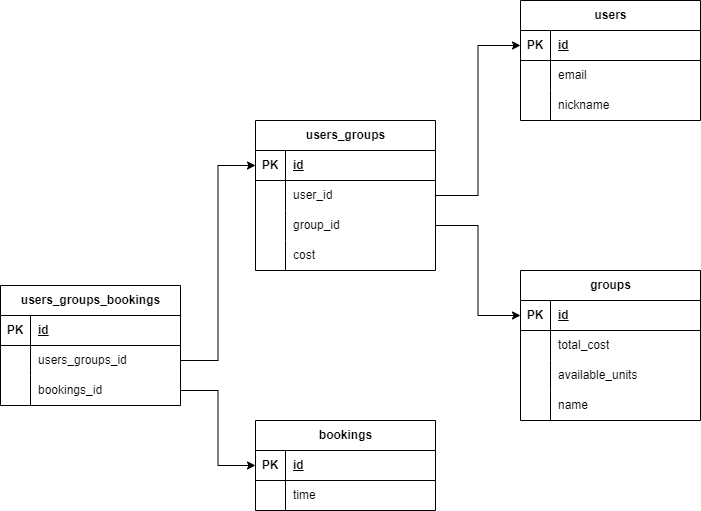

The diagram above was exported from draw.io. Its source (the exported page's mxGraphModel, read from the mxfile embedded in the PNG):
<mxGraphModel dx="2266" dy="909" grid="1" gridSize="10" guides="1" tooltips="1" connect="1" arrows="1" fold="1" page="1" pageScale="1" pageWidth="850" pageHeight="1100" math="0" shadow="0">
  <root>
    <mxCell id="0" />
    <mxCell id="1" parent="0" />
    <mxCell id="2" value="users" style="shape=table;startSize=30;container=1;collapsible=1;childLayout=tableLayout;fixedRows=1;rowLines=0;fontStyle=1;align=center;resizeLast=1;html=1;" vertex="1" parent="1">
      <mxGeometry x="600" y="355" width="180" height="120" as="geometry" />
    </mxCell>
    <mxCell id="3" value="" style="shape=tableRow;horizontal=0;startSize=0;swimlaneHead=0;swimlaneBody=0;fillColor=none;collapsible=0;dropTarget=0;points=[[0,0.5],[1,0.5]];portConstraint=eastwest;top=0;left=0;right=0;bottom=1;" vertex="1" parent="2">
      <mxGeometry y="30" width="180" height="30" as="geometry" />
    </mxCell>
    <mxCell id="4" value="PK" style="shape=partialRectangle;connectable=0;fillColor=none;top=0;left=0;bottom=0;right=0;fontStyle=1;overflow=hidden;whiteSpace=wrap;html=1;" vertex="1" parent="3">
      <mxGeometry width="30" height="30" as="geometry">
        <mxRectangle width="30" height="30" as="alternateBounds" />
      </mxGeometry>
    </mxCell>
    <mxCell id="5" value="id" style="shape=partialRectangle;connectable=0;fillColor=none;top=0;left=0;bottom=0;right=0;align=left;spacingLeft=6;fontStyle=5;overflow=hidden;whiteSpace=wrap;html=1;" vertex="1" parent="3">
      <mxGeometry x="30" width="150" height="30" as="geometry">
        <mxRectangle width="150" height="30" as="alternateBounds" />
      </mxGeometry>
    </mxCell>
    <mxCell id="6" value="" style="shape=tableRow;horizontal=0;startSize=0;swimlaneHead=0;swimlaneBody=0;fillColor=none;collapsible=0;dropTarget=0;points=[[0,0.5],[1,0.5]];portConstraint=eastwest;top=0;left=0;right=0;bottom=0;" vertex="1" parent="2">
      <mxGeometry y="60" width="180" height="30" as="geometry" />
    </mxCell>
    <mxCell id="7" value="" style="shape=partialRectangle;connectable=0;fillColor=none;top=0;left=0;bottom=0;right=0;editable=1;overflow=hidden;whiteSpace=wrap;html=1;" vertex="1" parent="6">
      <mxGeometry width="30" height="30" as="geometry">
        <mxRectangle width="30" height="30" as="alternateBounds" />
      </mxGeometry>
    </mxCell>
    <mxCell id="8" value="email" style="shape=partialRectangle;connectable=0;fillColor=none;top=0;left=0;bottom=0;right=0;align=left;spacingLeft=6;overflow=hidden;whiteSpace=wrap;html=1;" vertex="1" parent="6">
      <mxGeometry x="30" width="150" height="30" as="geometry">
        <mxRectangle width="150" height="30" as="alternateBounds" />
      </mxGeometry>
    </mxCell>
    <mxCell id="9" value="" style="shape=tableRow;horizontal=0;startSize=0;swimlaneHead=0;swimlaneBody=0;fillColor=none;collapsible=0;dropTarget=0;points=[[0,0.5],[1,0.5]];portConstraint=eastwest;top=0;left=0;right=0;bottom=0;" vertex="1" parent="2">
      <mxGeometry y="90" width="180" height="30" as="geometry" />
    </mxCell>
    <mxCell id="10" value="" style="shape=partialRectangle;connectable=0;fillColor=none;top=0;left=0;bottom=0;right=0;editable=1;overflow=hidden;whiteSpace=wrap;html=1;" vertex="1" parent="9">
      <mxGeometry width="30" height="30" as="geometry">
        <mxRectangle width="30" height="30" as="alternateBounds" />
      </mxGeometry>
    </mxCell>
    <mxCell id="11" value="nickname" style="shape=partialRectangle;connectable=0;fillColor=none;top=0;left=0;bottom=0;right=0;align=left;spacingLeft=6;overflow=hidden;whiteSpace=wrap;html=1;" vertex="1" parent="9">
      <mxGeometry x="30" width="150" height="30" as="geometry">
        <mxRectangle width="150" height="30" as="alternateBounds" />
      </mxGeometry>
    </mxCell>
    <mxCell id="12" value="groups" style="shape=table;startSize=30;container=1;collapsible=1;childLayout=tableLayout;fixedRows=1;rowLines=0;fontStyle=1;align=center;resizeLast=1;html=1;" vertex="1" parent="1">
      <mxGeometry x="600" y="625" width="180" height="150" as="geometry" />
    </mxCell>
    <mxCell id="13" value="" style="shape=tableRow;horizontal=0;startSize=0;swimlaneHead=0;swimlaneBody=0;fillColor=none;collapsible=0;dropTarget=0;points=[[0,0.5],[1,0.5]];portConstraint=eastwest;top=0;left=0;right=0;bottom=1;" vertex="1" parent="12">
      <mxGeometry y="30" width="180" height="30" as="geometry" />
    </mxCell>
    <mxCell id="14" value="PK" style="shape=partialRectangle;connectable=0;fillColor=none;top=0;left=0;bottom=0;right=0;fontStyle=1;overflow=hidden;whiteSpace=wrap;html=1;" vertex="1" parent="13">
      <mxGeometry width="30" height="30" as="geometry">
        <mxRectangle width="30" height="30" as="alternateBounds" />
      </mxGeometry>
    </mxCell>
    <mxCell id="15" value="id" style="shape=partialRectangle;connectable=0;fillColor=none;top=0;left=0;bottom=0;right=0;align=left;spacingLeft=6;fontStyle=5;overflow=hidden;whiteSpace=wrap;html=1;" vertex="1" parent="13">
      <mxGeometry x="30" width="150" height="30" as="geometry">
        <mxRectangle width="150" height="30" as="alternateBounds" />
      </mxGeometry>
    </mxCell>
    <mxCell id="16" value="" style="shape=tableRow;horizontal=0;startSize=0;swimlaneHead=0;swimlaneBody=0;fillColor=none;collapsible=0;dropTarget=0;points=[[0,0.5],[1,0.5]];portConstraint=eastwest;top=0;left=0;right=0;bottom=0;" vertex="1" parent="12">
      <mxGeometry y="60" width="180" height="30" as="geometry" />
    </mxCell>
    <mxCell id="17" value="" style="shape=partialRectangle;connectable=0;fillColor=none;top=0;left=0;bottom=0;right=0;editable=1;overflow=hidden;whiteSpace=wrap;html=1;" vertex="1" parent="16">
      <mxGeometry width="30" height="30" as="geometry">
        <mxRectangle width="30" height="30" as="alternateBounds" />
      </mxGeometry>
    </mxCell>
    <mxCell id="18" value="total_cost" style="shape=partialRectangle;connectable=0;fillColor=none;top=0;left=0;bottom=0;right=0;align=left;spacingLeft=6;overflow=hidden;whiteSpace=wrap;html=1;" vertex="1" parent="16">
      <mxGeometry x="30" width="150" height="30" as="geometry">
        <mxRectangle width="150" height="30" as="alternateBounds" />
      </mxGeometry>
    </mxCell>
    <mxCell id="19" value="" style="shape=tableRow;horizontal=0;startSize=0;swimlaneHead=0;swimlaneBody=0;fillColor=none;collapsible=0;dropTarget=0;points=[[0,0.5],[1,0.5]];portConstraint=eastwest;top=0;left=0;right=0;bottom=0;" vertex="1" parent="12">
      <mxGeometry y="90" width="180" height="30" as="geometry" />
    </mxCell>
    <mxCell id="20" value="" style="shape=partialRectangle;connectable=0;fillColor=none;top=0;left=0;bottom=0;right=0;editable=1;overflow=hidden;whiteSpace=wrap;html=1;" vertex="1" parent="19">
      <mxGeometry width="30" height="30" as="geometry">
        <mxRectangle width="30" height="30" as="alternateBounds" />
      </mxGeometry>
    </mxCell>
    <mxCell id="21" value="available_units" style="shape=partialRectangle;connectable=0;fillColor=none;top=0;left=0;bottom=0;right=0;align=left;spacingLeft=6;overflow=hidden;whiteSpace=wrap;html=1;" vertex="1" parent="19">
      <mxGeometry x="30" width="150" height="30" as="geometry">
        <mxRectangle width="150" height="30" as="alternateBounds" />
      </mxGeometry>
    </mxCell>
    <mxCell id="22" style="shape=tableRow;horizontal=0;startSize=0;swimlaneHead=0;swimlaneBody=0;fillColor=none;collapsible=0;dropTarget=0;points=[[0,0.5],[1,0.5]];portConstraint=eastwest;top=0;left=0;right=0;bottom=0;" vertex="1" parent="12">
      <mxGeometry y="120" width="180" height="30" as="geometry" />
    </mxCell>
    <mxCell id="23" style="shape=partialRectangle;connectable=0;fillColor=none;top=0;left=0;bottom=0;right=0;editable=1;overflow=hidden;whiteSpace=wrap;html=1;" vertex="1" parent="22">
      <mxGeometry width="30" height="30" as="geometry">
        <mxRectangle width="30" height="30" as="alternateBounds" />
      </mxGeometry>
    </mxCell>
    <mxCell id="24" value="name" style="shape=partialRectangle;connectable=0;fillColor=none;top=0;left=0;bottom=0;right=0;align=left;spacingLeft=6;overflow=hidden;whiteSpace=wrap;html=1;" vertex="1" parent="22">
      <mxGeometry x="30" width="150" height="30" as="geometry">
        <mxRectangle width="150" height="30" as="alternateBounds" />
      </mxGeometry>
    </mxCell>
    <mxCell id="25" value="users_groups" style="shape=table;startSize=30;container=1;collapsible=1;childLayout=tableLayout;fixedRows=1;rowLines=0;fontStyle=1;align=center;resizeLast=1;html=1;" vertex="1" parent="1">
      <mxGeometry x="335" y="475" width="180" height="150" as="geometry" />
    </mxCell>
    <mxCell id="26" value="" style="shape=tableRow;horizontal=0;startSize=0;swimlaneHead=0;swimlaneBody=0;fillColor=none;collapsible=0;dropTarget=0;points=[[0,0.5],[1,0.5]];portConstraint=eastwest;top=0;left=0;right=0;bottom=1;" vertex="1" parent="25">
      <mxGeometry y="30" width="180" height="30" as="geometry" />
    </mxCell>
    <mxCell id="27" value="PK" style="shape=partialRectangle;connectable=0;fillColor=none;top=0;left=0;bottom=0;right=0;fontStyle=1;overflow=hidden;whiteSpace=wrap;html=1;" vertex="1" parent="26">
      <mxGeometry width="30" height="30" as="geometry">
        <mxRectangle width="30" height="30" as="alternateBounds" />
      </mxGeometry>
    </mxCell>
    <mxCell id="28" value="id" style="shape=partialRectangle;connectable=0;fillColor=none;top=0;left=0;bottom=0;right=0;align=left;spacingLeft=6;fontStyle=5;overflow=hidden;whiteSpace=wrap;html=1;" vertex="1" parent="26">
      <mxGeometry x="30" width="150" height="30" as="geometry">
        <mxRectangle width="150" height="30" as="alternateBounds" />
      </mxGeometry>
    </mxCell>
    <mxCell id="29" value="" style="shape=tableRow;horizontal=0;startSize=0;swimlaneHead=0;swimlaneBody=0;fillColor=none;collapsible=0;dropTarget=0;points=[[0,0.5],[1,0.5]];portConstraint=eastwest;top=0;left=0;right=0;bottom=0;" vertex="1" parent="25">
      <mxGeometry y="60" width="180" height="30" as="geometry" />
    </mxCell>
    <mxCell id="30" value="" style="shape=partialRectangle;connectable=0;fillColor=none;top=0;left=0;bottom=0;right=0;editable=1;overflow=hidden;whiteSpace=wrap;html=1;" vertex="1" parent="29">
      <mxGeometry width="30" height="30" as="geometry">
        <mxRectangle width="30" height="30" as="alternateBounds" />
      </mxGeometry>
    </mxCell>
    <mxCell id="31" value="user_id" style="shape=partialRectangle;connectable=0;fillColor=none;top=0;left=0;bottom=0;right=0;align=left;spacingLeft=6;overflow=hidden;whiteSpace=wrap;html=1;" vertex="1" parent="29">
      <mxGeometry x="30" width="150" height="30" as="geometry">
        <mxRectangle width="150" height="30" as="alternateBounds" />
      </mxGeometry>
    </mxCell>
    <mxCell id="32" value="" style="shape=tableRow;horizontal=0;startSize=0;swimlaneHead=0;swimlaneBody=0;fillColor=none;collapsible=0;dropTarget=0;points=[[0,0.5],[1,0.5]];portConstraint=eastwest;top=0;left=0;right=0;bottom=0;" vertex="1" parent="25">
      <mxGeometry y="90" width="180" height="30" as="geometry" />
    </mxCell>
    <mxCell id="33" value="" style="shape=partialRectangle;connectable=0;fillColor=none;top=0;left=0;bottom=0;right=0;editable=1;overflow=hidden;whiteSpace=wrap;html=1;" vertex="1" parent="32">
      <mxGeometry width="30" height="30" as="geometry">
        <mxRectangle width="30" height="30" as="alternateBounds" />
      </mxGeometry>
    </mxCell>
    <mxCell id="34" value="group_id" style="shape=partialRectangle;connectable=0;fillColor=none;top=0;left=0;bottom=0;right=0;align=left;spacingLeft=6;overflow=hidden;whiteSpace=wrap;html=1;" vertex="1" parent="32">
      <mxGeometry x="30" width="150" height="30" as="geometry">
        <mxRectangle width="150" height="30" as="alternateBounds" />
      </mxGeometry>
    </mxCell>
    <mxCell id="35" style="shape=tableRow;horizontal=0;startSize=0;swimlaneHead=0;swimlaneBody=0;fillColor=none;collapsible=0;dropTarget=0;points=[[0,0.5],[1,0.5]];portConstraint=eastwest;top=0;left=0;right=0;bottom=0;" vertex="1" parent="25">
      <mxGeometry y="120" width="180" height="30" as="geometry" />
    </mxCell>
    <mxCell id="36" style="shape=partialRectangle;connectable=0;fillColor=none;top=0;left=0;bottom=0;right=0;editable=1;overflow=hidden;whiteSpace=wrap;html=1;" vertex="1" parent="35">
      <mxGeometry width="30" height="30" as="geometry">
        <mxRectangle width="30" height="30" as="alternateBounds" />
      </mxGeometry>
    </mxCell>
    <mxCell id="37" value="cost" style="shape=partialRectangle;connectable=0;fillColor=none;top=0;left=0;bottom=0;right=0;align=left;spacingLeft=6;overflow=hidden;whiteSpace=wrap;html=1;" vertex="1" parent="35">
      <mxGeometry x="30" width="150" height="30" as="geometry">
        <mxRectangle width="150" height="30" as="alternateBounds" />
      </mxGeometry>
    </mxCell>
    <mxCell id="38" style="edgeStyle=none;html=1;" edge="1" parent="25" source="29" target="32">
      <mxGeometry relative="1" as="geometry" />
    </mxCell>
    <mxCell id="39" value="bookings" style="shape=table;startSize=30;container=1;collapsible=1;childLayout=tableLayout;fixedRows=1;rowLines=0;fontStyle=1;align=center;resizeLast=1;html=1;" vertex="1" parent="1">
      <mxGeometry x="335" y="775" width="180" height="90" as="geometry" />
    </mxCell>
    <mxCell id="40" value="" style="shape=tableRow;horizontal=0;startSize=0;swimlaneHead=0;swimlaneBody=0;fillColor=none;collapsible=0;dropTarget=0;points=[[0,0.5],[1,0.5]];portConstraint=eastwest;top=0;left=0;right=0;bottom=1;" vertex="1" parent="39">
      <mxGeometry y="30" width="180" height="30" as="geometry" />
    </mxCell>
    <mxCell id="41" value="PK" style="shape=partialRectangle;connectable=0;fillColor=none;top=0;left=0;bottom=0;right=0;fontStyle=1;overflow=hidden;whiteSpace=wrap;html=1;" vertex="1" parent="40">
      <mxGeometry width="30" height="30" as="geometry">
        <mxRectangle width="30" height="30" as="alternateBounds" />
      </mxGeometry>
    </mxCell>
    <mxCell id="42" value="id" style="shape=partialRectangle;connectable=0;fillColor=none;top=0;left=0;bottom=0;right=0;align=left;spacingLeft=6;fontStyle=5;overflow=hidden;whiteSpace=wrap;html=1;" vertex="1" parent="40">
      <mxGeometry x="30" width="150" height="30" as="geometry">
        <mxRectangle width="150" height="30" as="alternateBounds" />
      </mxGeometry>
    </mxCell>
    <mxCell id="43" value="" style="shape=tableRow;horizontal=0;startSize=0;swimlaneHead=0;swimlaneBody=0;fillColor=none;collapsible=0;dropTarget=0;points=[[0,0.5],[1,0.5]];portConstraint=eastwest;top=0;left=0;right=0;bottom=0;" vertex="1" parent="39">
      <mxGeometry y="60" width="180" height="30" as="geometry" />
    </mxCell>
    <mxCell id="44" value="" style="shape=partialRectangle;connectable=0;fillColor=none;top=0;left=0;bottom=0;right=0;editable=1;overflow=hidden;whiteSpace=wrap;html=1;" vertex="1" parent="43">
      <mxGeometry width="30" height="30" as="geometry">
        <mxRectangle width="30" height="30" as="alternateBounds" />
      </mxGeometry>
    </mxCell>
    <mxCell id="45" value="time" style="shape=partialRectangle;connectable=0;fillColor=none;top=0;left=0;bottom=0;right=0;align=left;spacingLeft=6;overflow=hidden;whiteSpace=wrap;html=1;" vertex="1" parent="43">
      <mxGeometry x="30" width="150" height="30" as="geometry">
        <mxRectangle width="150" height="30" as="alternateBounds" />
      </mxGeometry>
    </mxCell>
    <mxCell id="46" value="users_groups_bookings" style="shape=table;startSize=30;container=1;collapsible=1;childLayout=tableLayout;fixedRows=1;rowLines=0;fontStyle=1;align=center;resizeLast=1;html=1;" vertex="1" parent="1">
      <mxGeometry x="80" y="640" width="180" height="120" as="geometry" />
    </mxCell>
    <mxCell id="47" value="" style="shape=tableRow;horizontal=0;startSize=0;swimlaneHead=0;swimlaneBody=0;fillColor=none;collapsible=0;dropTarget=0;points=[[0,0.5],[1,0.5]];portConstraint=eastwest;top=0;left=0;right=0;bottom=1;" vertex="1" parent="46">
      <mxGeometry y="30" width="180" height="30" as="geometry" />
    </mxCell>
    <mxCell id="48" value="PK" style="shape=partialRectangle;connectable=0;fillColor=none;top=0;left=0;bottom=0;right=0;fontStyle=1;overflow=hidden;whiteSpace=wrap;html=1;" vertex="1" parent="47">
      <mxGeometry width="30" height="30" as="geometry">
        <mxRectangle width="30" height="30" as="alternateBounds" />
      </mxGeometry>
    </mxCell>
    <mxCell id="49" value="id" style="shape=partialRectangle;connectable=0;fillColor=none;top=0;left=0;bottom=0;right=0;align=left;spacingLeft=6;fontStyle=5;overflow=hidden;whiteSpace=wrap;html=1;" vertex="1" parent="47">
      <mxGeometry x="30" width="150" height="30" as="geometry">
        <mxRectangle width="150" height="30" as="alternateBounds" />
      </mxGeometry>
    </mxCell>
    <mxCell id="50" value="" style="shape=tableRow;horizontal=0;startSize=0;swimlaneHead=0;swimlaneBody=0;fillColor=none;collapsible=0;dropTarget=0;points=[[0,0.5],[1,0.5]];portConstraint=eastwest;top=0;left=0;right=0;bottom=0;" vertex="1" parent="46">
      <mxGeometry y="60" width="180" height="30" as="geometry" />
    </mxCell>
    <mxCell id="51" value="" style="shape=partialRectangle;connectable=0;fillColor=none;top=0;left=0;bottom=0;right=0;editable=1;overflow=hidden;whiteSpace=wrap;html=1;" vertex="1" parent="50">
      <mxGeometry width="30" height="30" as="geometry">
        <mxRectangle width="30" height="30" as="alternateBounds" />
      </mxGeometry>
    </mxCell>
    <mxCell id="52" value="users_groups_id" style="shape=partialRectangle;connectable=0;fillColor=none;top=0;left=0;bottom=0;right=0;align=left;spacingLeft=6;overflow=hidden;whiteSpace=wrap;html=1;" vertex="1" parent="50">
      <mxGeometry x="30" width="150" height="30" as="geometry">
        <mxRectangle width="150" height="30" as="alternateBounds" />
      </mxGeometry>
    </mxCell>
    <mxCell id="53" value="" style="shape=tableRow;horizontal=0;startSize=0;swimlaneHead=0;swimlaneBody=0;fillColor=none;collapsible=0;dropTarget=0;points=[[0,0.5],[1,0.5]];portConstraint=eastwest;top=0;left=0;right=0;bottom=0;" vertex="1" parent="46">
      <mxGeometry y="90" width="180" height="30" as="geometry" />
    </mxCell>
    <mxCell id="54" value="" style="shape=partialRectangle;connectable=0;fillColor=none;top=0;left=0;bottom=0;right=0;editable=1;overflow=hidden;whiteSpace=wrap;html=1;" vertex="1" parent="53">
      <mxGeometry width="30" height="30" as="geometry">
        <mxRectangle width="30" height="30" as="alternateBounds" />
      </mxGeometry>
    </mxCell>
    <mxCell id="55" value="bookings_id" style="shape=partialRectangle;connectable=0;fillColor=none;top=0;left=0;bottom=0;right=0;align=left;spacingLeft=6;overflow=hidden;whiteSpace=wrap;html=1;" vertex="1" parent="53">
      <mxGeometry x="30" width="150" height="30" as="geometry">
        <mxRectangle width="150" height="30" as="alternateBounds" />
      </mxGeometry>
    </mxCell>
    <mxCell id="56" style="edgeStyle=orthogonalEdgeStyle;rounded=0;orthogonalLoop=1;jettySize=auto;html=1;entryX=0;entryY=0.5;entryDx=0;entryDy=0;" edge="1" source="29" target="3" parent="1">
      <mxGeometry relative="1" as="geometry" />
    </mxCell>
    <mxCell id="57" style="edgeStyle=orthogonalEdgeStyle;rounded=0;orthogonalLoop=1;jettySize=auto;html=1;entryX=0;entryY=0.5;entryDx=0;entryDy=0;" edge="1" source="32" target="13" parent="1">
      <mxGeometry relative="1" as="geometry" />
    </mxCell>
    <mxCell id="58" style="edgeStyle=orthogonalEdgeStyle;rounded=0;orthogonalLoop=1;jettySize=auto;html=1;entryX=0;entryY=0.5;entryDx=0;entryDy=0;" edge="1" source="50" target="26" parent="1">
      <mxGeometry relative="1" as="geometry" />
    </mxCell>
    <mxCell id="59" style="edgeStyle=orthogonalEdgeStyle;rounded=0;orthogonalLoop=1;jettySize=auto;html=1;entryX=0;entryY=0.5;entryDx=0;entryDy=0;" edge="1" source="53" target="40" parent="1">
      <mxGeometry relative="1" as="geometry" />
    </mxCell>
  </root>
</mxGraphModel>